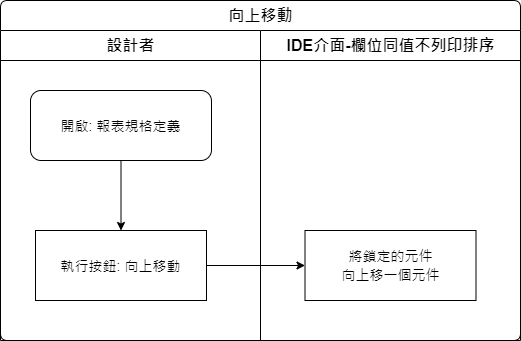

The diagram above was exported from draw.io. Its source (the exported page's mxGraphModel, read from the mxfile embedded in the PNG):
<mxGraphModel dx="1024" dy="616" grid="1" gridSize="10" guides="1" tooltips="1" connect="1" arrows="1" fold="1" page="1" pageScale="1" pageWidth="827" pageHeight="1169" math="0" shadow="0">
  <root>
    <mxCell id="7dtThYXMojOSq02waXr0-0" />
    <mxCell id="7dtThYXMojOSq02waXr0-1" parent="7dtThYXMojOSq02waXr0-0" />
    <mxCell id="oZDv3gCj7Lr4YdF-PQvY-0" value="向上移動" style="swimlane;html=1;childLayout=stackLayout;resizeParent=1;resizeParentMax=0;strokeWidth=1;fontSize=16;rounded=1;arcSize=8;startSize=30;labelBackgroundColor=none;align=center;" vertex="1" parent="7dtThYXMojOSq02waXr0-1">
      <mxGeometry x="150" y="140" width="520" height="340" as="geometry" />
    </mxCell>
    <mxCell id="oZDv3gCj7Lr4YdF-PQvY-1" style="edgeStyle=orthogonalEdgeStyle;rounded=0;orthogonalLoop=1;jettySize=auto;html=1;fontSize=14;" edge="1" parent="oZDv3gCj7Lr4YdF-PQvY-0" source="oZDv3gCj7Lr4YdF-PQvY-5" target="oZDv3gCj7Lr4YdF-PQvY-7">
      <mxGeometry relative="1" as="geometry" />
    </mxCell>
    <mxCell id="oZDv3gCj7Lr4YdF-PQvY-2" value="設計者" style="swimlane;html=1;startSize=30;fontSize=16;strokeWidth=1;" vertex="1" parent="oZDv3gCj7Lr4YdF-PQvY-0">
      <mxGeometry y="30" width="260" height="310" as="geometry" />
    </mxCell>
    <mxCell id="oZDv3gCj7Lr4YdF-PQvY-3" style="edgeStyle=orthogonalEdgeStyle;rounded=0;orthogonalLoop=1;jettySize=auto;html=1;fontSize=14;" edge="1" parent="oZDv3gCj7Lr4YdF-PQvY-2" source="oZDv3gCj7Lr4YdF-PQvY-4" target="oZDv3gCj7Lr4YdF-PQvY-5">
      <mxGeometry relative="1" as="geometry" />
    </mxCell>
    <mxCell id="oZDv3gCj7Lr4YdF-PQvY-4" value="開啟: 報表規格定義" style="rounded=1;whiteSpace=wrap;html=1;strokeWidth=1;fontSize=14;" vertex="1" parent="oZDv3gCj7Lr4YdF-PQvY-2">
      <mxGeometry x="30" y="60" width="181" height="70" as="geometry" />
    </mxCell>
    <mxCell id="oZDv3gCj7Lr4YdF-PQvY-5" value="執行按鈕: 向上移動" style="rounded=0;whiteSpace=wrap;html=1;strokeWidth=1;fontSize=14;" vertex="1" parent="oZDv3gCj7Lr4YdF-PQvY-2">
      <mxGeometry x="35" y="200" width="171" height="70" as="geometry" />
    </mxCell>
    <mxCell id="oZDv3gCj7Lr4YdF-PQvY-6" value="IDE介面-欄位同值不列印排序" style="swimlane;html=1;startSize=30;fontSize=16;strokeWidth=1;" vertex="1" parent="oZDv3gCj7Lr4YdF-PQvY-0">
      <mxGeometry x="260" y="30" width="260" height="310" as="geometry" />
    </mxCell>
    <mxCell id="oZDv3gCj7Lr4YdF-PQvY-7" value="&lt;div style=&quot;line-height: 19px ; font-size: 14px&quot;&gt;將鎖定的元件&lt;/div&gt;&lt;div style=&quot;line-height: 19px ; font-size: 14px&quot;&gt;向上移一個元件&lt;/div&gt;" style="rounded=0;whiteSpace=wrap;html=1;strokeWidth=1;fontSize=14;labelBackgroundColor=none;fontFamily=Helvetica;" vertex="1" parent="oZDv3gCj7Lr4YdF-PQvY-6">
      <mxGeometry x="44.5" y="200" width="171" height="70" as="geometry" />
    </mxCell>
  </root>
</mxGraphModel>